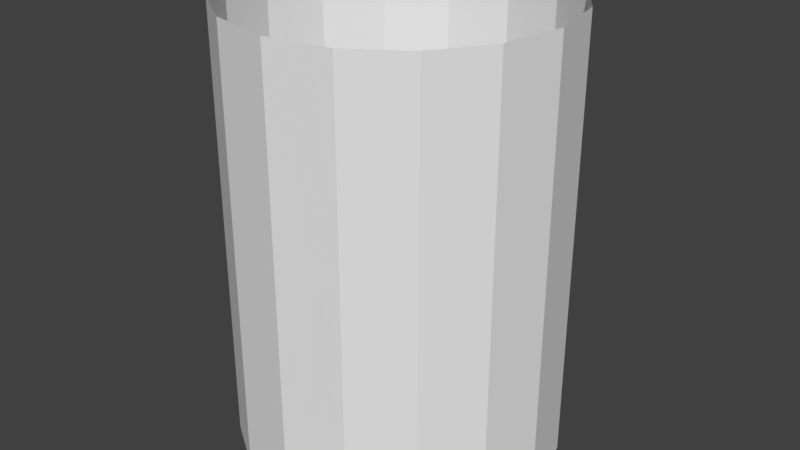 # Source: cylinder.blend  (saved by Blender 2.79.0; exported with 4.5.12 LTS)
import bpy
from mathutils import Matrix  # noqa: F401  (used for matrix-valued properties, if any)

bpy.ops.wm.read_factory_settings(use_empty=True)
scene = bpy.context.scene
scene.name = 'Scene'

# ---- collections
col_collection_1 = bpy.data.collections.new('Collection 1'); scene.collection.children.link(col_collection_1)

# ---- world
world_world = bpy.data.worlds.new('World'); scene.world = world_world
world_world.color = (0.05088, 0.05088, 0.05088)
world_world.use_sun_shadow = False
world_world.sun_shadow_jitter_overblur = 0.0
world_world.cycles.sampling_method = 'MANUAL'

# ---- meshes
me_cylinder_001 = bpy.data.meshes.new('Cylinder.001')
me_cylinder_001.from_pydata([(5.682e-07, 1.0, 1.369), (-3.242e-07, 1.0, -1.369), (-0.3827, 0.9239, 1.369), (-0.3827, 0.9239, -1.369), (-0.7071, 0.7071, 1.369), (-0.7071, 0.7071, -1.369), (-0.9239, 0.3827, 1.369), (-0.9239, 0.3827, -1.369), (-1.0, -3.856e-07, 1.369), (-1.0, 3.503e-07, -1.369), (-0.9239, -0.3827, 1.369), (-0.9239, -0.3827, -1.369), (-0.7071, -0.7071, 1.369), (-0.7071, -0.7071, -1.369), (-0.3827, -0.9239, 1.369), (-0.3827, -0.9239, -1.369), (4.172e-07, -1.0, 1.369), (-4.752e-07, -1.0, -1.369), (0.3827, -0.9239, 1.369), (0.3827, -0.9239, -1.369), (0.7071, -0.7071, 1.369), (0.7071, -0.7071, -1.369), (0.9239, -0.3827, 1.369), (0.9239, -0.3827, -1.369), (1.0, -3.3e-07, 1.369), (1.0, 4.06e-07, -1.369), (0.9239, 0.3827, 1.369), (0.9239, 0.3827, -1.369), (0.7071, 0.7071, 1.369), (0.7071, 0.7071, -1.369), (0.3827, 0.9239, 1.369), (0.3827, 0.9239, -1.369), (2.707e-07, 1.0, 0.4565), (-2.673e-08, 1.0, -0.4565), (-0.3827, 0.9239, -0.4565), (-0.3827, 0.9239, 0.4565), (-0.7071, 0.7071, -0.4565), (-0.7071, 0.7071, 0.4565), (-0.9239, 0.3827, -0.4565), (-0.9239, 0.3827, 0.4565), (-1.0, 1.05e-07, -0.4565), (-1.0, -1.403e-07, 0.4565), (-0.9239, -0.3827, -0.4565), (-0.9239, -0.3827, 0.4565), (-0.7071, -0.7071, -0.4565), (-0.7071, -0.7071, 0.4565), (-0.3827, -0.9239, -0.4565), (-0.3827, -0.9239, 0.4565), (-1.777e-07, -1.0, -0.4565), (1.197e-07, -1.0, 0.4565), (0.3827, -0.9239, -0.4565), (0.3827, -0.9239, 0.4565), (0.7071, -0.7071, -0.4565), (0.7071, -0.7071, 0.4565), (0.9239, -0.3827, -0.4565), (0.9239, -0.3827, 0.4565), (1.0, 1.607e-07, -0.4565), (1.0, -8.466e-08, 0.4565), (0.9239, 0.3827, -0.4565), (0.9239, 0.3827, 0.4565), (0.7071, 0.7071, -0.4565), (0.7071, 0.7071, 0.4565), (0.3827, 0.9239, -0.4565), (0.3827, 0.9239, 0.4565)], [], [(33, 1, 3, 34), (34, 3, 5, 36), (36, 5, 7, 38), (38, 7, 9, 40), (40, 9, 11, 42), (42, 11, 13, 44), (44, 13, 15, 46), (46, 15, 17, 48), (48, 17, 19, 50), (50, 19, 21, 52), (52, 21, 23, 54), (54, 23, 25, 56), (56, 25, 27, 58), (58, 27, 29, 60), (60, 29, 31, 62), (62, 31, 1, 33), (30, 63, 32, 0), (63, 62, 33, 32), (28, 61, 63, 30), (61, 60, 62, 63), (26, 59, 61, 28), (59, 58, 60, 61), (24, 57, 59, 26), (57, 56, 58, 59), (22, 55, 57, 24), (55, 54, 56, 57), (20, 53, 55, 22), (53, 52, 54, 55), (18, 51, 53, 20), (51, 50, 52, 53), (16, 49, 51, 18), (49, 48, 50, 51), (14, 47, 49, 16), (47, 46, 48, 49), (12, 45, 47, 14), (45, 44, 46, 47), (10, 43, 45, 12), (43, 42, 44, 45), (8, 41, 43, 10), (41, 40, 42, 43), (6, 39, 41, 8), (39, 38, 40, 41), (4, 37, 39, 6), (37, 36, 38, 39), (2, 35, 37, 4), (35, 34, 36, 37), (0, 32, 35, 2), (32, 33, 34, 35)])
_uv = me_cylinder_001.uv_layers.new(name='UVMap')
_uv.uv.foreach_set('vector', [0.5, 0.25, 0.5, 0.003696, 0.5625, 0.003696, 0.5625, 0.25, 0.5625, 0.25, 0.5625, 0.003696, 0.625, 0.003696, 0.625, 0.25, 0.625, 0.25, 0.625, 0.003696, 0.6875, 0.003696, 0.6875, 0.25, 0.6875, 0.25, 0.6875, 0.003696, 0.75, 0.003696, 0.75, 0.25, 0.75, 0.25, 0.75, 0.003696, 0.8125, 0.003695, 0.8125, 0.25, 0.8125, 0.25, 0.8125, 0.003695, 0.875, 0.003695, 0.875, 0.25, 0.875, 0.25, 0.875, 0.003695, 0.9375, 0.003695, 0.9375, 0.25, 0.9375, 0.25, 0.9375, 0.003695, 0.9999, 0.003695, 0.9999, 0.25, 5.677e-05, 0.25, 5.659e-05, 0.003697, 0.06255, 0.003697, 0.06255, 0.25, 0.06255, 0.25, 0.06255, 0.003697, 0.125, 0.003697, 0.125, 0.25, 0.125, 0.25, 0.125, 0.003697, 0.1875, 0.003696, 0.1875, 0.25, 0.1875, 0.25, 0.1875, 0.003696, 0.25, 0.003696, 0.25, 0.25, 0.25, 0.25, 0.25, 0.003696, 0.3125, 0.003696, 0.3125, 0.25, 0.3125, 0.25, 0.3125, 0.003696, 0.375, 0.003696, 0.375, 0.25, 0.375, 0.25, 0.375, 0.003696, 0.4375, 0.003696, 0.4375, 0.25, 0.4375, 0.25, 0.4375, 0.003696, 0.5, 0.003696, 0.5, 0.25, 0.4375, 0.7425, 0.4375, 0.4962, 0.5, 0.4962, 0.5, 0.7425, 0.4375, 0.4962, 0.4375, 0.25, 0.5, 0.25, 0.5, 0.4962, 0.375, 0.7425, 0.375, 0.4962, 0.4375, 0.4962, 0.4375, 0.7425, 0.375, 0.4962, 0.375, 0.25, 0.4375, 0.25, 0.4375, 0.4962, 0.3125, 0.7425, 0.3125, 0.4962, 0.375, 0.4962, 0.375, 0.7425, 0.3125, 0.4962, 0.3125, 0.25, 0.375, 0.25, 0.375, 0.4962, 0.25, 0.7425, 0.25, 0.4963, 0.3125, 0.4962, 0.3125, 0.7425, 0.25, 0.4963, 0.25, 0.25, 0.3125, 0.25, 0.3125, 0.4962, 0.1875, 0.7425, 0.1875, 0.4963, 0.25, 0.4963, 0.25, 0.7425, 0.1875, 0.4963, 0.1875, 0.25, 0.25, 0.25, 0.25, 0.4963, 0.125, 0.7425, 0.125, 0.4963, 0.1875, 0.4963, 0.1875, 0.7425, 0.125, 0.4963, 0.125, 0.25, 0.1875, 0.25, 0.1875, 0.4963, 0.06255, 0.7425, 0.06255, 0.4963, 0.125, 0.4963, 0.125, 0.7425, 0.06255, 0.4963, 0.06255, 0.25, 0.125, 0.25, 0.125, 0.4963, 5.707e-05, 0.7425, 5.689e-05, 0.4963, 0.06255, 0.4963, 0.06255, 0.7425, 5.689e-05, 0.4963, 5.677e-05, 0.25, 0.06255, 0.25, 0.06255, 0.4963, 0.9375, 0.7425, 0.9375, 0.4962, 0.9999, 0.4962, 0.9999, 0.7425, 0.9375, 0.4962, 0.9375, 0.25, 0.9999, 0.25, 0.9999, 0.4962, 0.875, 0.7425, 0.875, 0.4962, 0.9375, 0.4962, 0.9375, 0.7425, 0.875, 0.4962, 0.875, 0.25, 0.9375, 0.25, 0.9375, 0.4962, 0.8125, 0.7425, 0.8125, 0.4962, 0.875, 0.4962, 0.875, 0.7425, 0.8125, 0.4962, 0.8125, 0.25, 0.875, 0.25, 0.875, 0.4962, 0.75, 0.7425, 0.75, 0.4962, 0.8125, 0.4962, 0.8125, 0.7425, 0.75, 0.4962, 0.75, 0.25, 0.8125, 0.25, 0.8125, 0.4962, 0.6875, 0.7425, 0.6875, 0.4962, 0.75, 0.4962, 0.75, 0.7425, 0.6875, 0.4962, 0.6875, 0.25, 0.75, 0.25, 0.75, 0.4962, 0.625, 0.7425, 0.625, 0.4962, 0.6875, 0.4962, 0.6875, 0.7425, 0.625, 0.4962, 0.625, 0.25, 0.6875, 0.25, 0.6875, 0.4962, 0.5625, 0.7425, 0.5625, 0.4962, 0.625, 0.4962, 0.625, 0.7425, 0.5625, 0.4962, 0.5625, 0.25, 0.625, 0.25, 0.625, 0.4962, 0.5, 0.7425, 0.5, 0.4962, 0.5625, 0.4962, 0.5625, 0.7425, 0.5, 0.4962, 0.5, 0.25, 0.5625, 0.25, 0.5625, 0.4962])
me_cylinder_001.use_remesh_preserve_volume = False
me_cylinder_001.use_remesh_preserve_attributes = False
me_cylinder_001.use_mirror_vertex_groups = False
me_cylinder_001.update()

# ---- objects
ob_particle_cylinder = bpy.data.objects.new('Particle_cylinder', me_cylinder_001)

# ---- transforms, parenting, visibility, modifiers, constraints
ob_particle_cylinder.location = (0.0, 0.0, 0.0)
ob_particle_cylinder.lineart.crease_threshold = 0.0

# ---- collection membership
col_collection_1.objects.link(ob_particle_cylinder)

# ---- scene / render settings (as saved in the file)
scene.frame_start = 1; scene.frame_end = 250; scene.frame_set(1)
scene.render.engine = 'BLENDER_EEVEE_NEXT'
scene.render.resolution_percentage = 50
scene.render.dither_intensity = 0.0
scene.cycles.use_denoising = False
scene.cycles.samples = 128
scene.cycles.sampling_pattern = 'TABULATED_SOBOL'
scene.cycles.use_adaptive_sampling = False
scene.cycles.use_light_tree = False
scene.cycles.blur_glossy = 0.0
scene.cycles.sample_clamp_indirect = 0.0
scene.view_settings.view_transform = 'Standard'
bpy.context.view_layer.update()

# ---- added for rendering (the .blend has no active camera and no usable light): camera, sun
cam_auto = bpy.data.cameras.new('AutoCamera')
cam_auto.lens = 50.0
cam_auto.sensor_width = 36.0
cam_auto.clip_end = 1000.0
ob_auto_camera = bpy.data.objects.new('AutoCamera', cam_auto)
scene.collection.objects.link(ob_auto_camera)
ob_auto_camera.location = (3.64272, -4.37126, 2.91418)
ob_auto_camera.rotation_euler = (1.09748, -7.21219e-08, 0.694738)
scene.camera = ob_auto_camera
light_auto_sun = bpy.data.lights.new('AutoSun', 'SUN')
light_auto_sun.energy = 3.0
light_auto_sun.angle = 0.0523599
ob_auto_sun = bpy.data.objects.new('AutoSun', light_auto_sun)
scene.collection.objects.link(ob_auto_sun)
ob_auto_sun.rotation_euler = (0.872665, 0.174533, 0.523599)
bpy.context.view_layer.update()
